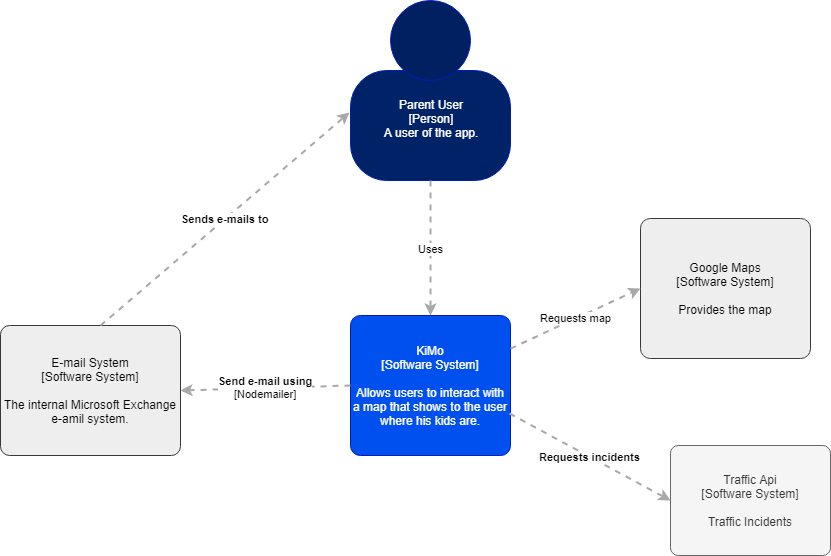

The diagram above was exported from draw.io. Its source (the exported page's mxGraphModel, read from the mxfile embedded in the PNG):
<mxGraphModel dx="840" dy="435" grid="1" gridSize="10" guides="1" tooltips="1" connect="1" arrows="1" fold="1" page="1" pageScale="1" pageWidth="1169" pageHeight="826" background="#ffffff" math="0" shadow="0">
  <root>
    <mxCell id="0" />
    <mxCell id="1" parent="0" />
    <mxCell id="Tq-HboiVPrn6JE2eeq4I-41" value="" style="group;rounded=0;labelBackgroundColor=none;fillColor=#ffffff;fontColor=#000000;align=center;html=1;" parent="1" vertex="1" connectable="0">
      <mxGeometry x="420" y="195" width="160" height="180" as="geometry" />
      <C4Person as="c4" />
    </mxCell>
    <object label="Parent User&lt;br&gt;&lt;div&gt;[Person]&lt;/div&gt;&lt;div&gt;A user of the app.&lt;br&gt;&lt;/div&gt;&lt;div&gt;&lt;br&gt;&lt;/div&gt;" placeholders="1" c4Name="name" c4Type="body" c4Description="Beschreibung" id="Tq-HboiVPrn6JE2eeq4I-42">
      <mxCell style="rounded=1;whiteSpace=wrap;html=1;labelBackgroundColor=none;fillColor=#002266;fontColor=#ffffff;align=center;arcSize=33;strokeColor=#001DBC;" parent="Tq-HboiVPrn6JE2eeq4I-41" vertex="1">
        <mxGeometry y="70" width="160" height="110" as="geometry" />
        <C4Person as="c4" />
      </mxCell>
    </object>
    <mxCell id="Tq-HboiVPrn6JE2eeq4I-43" value="" style="ellipse;whiteSpace=wrap;html=1;aspect=fixed;rounded=0;labelBackgroundColor=none;fillColor=#002061;fontSize=12;fontColor=#ffffff;align=center;strokeColor=#001DBC;" parent="Tq-HboiVPrn6JE2eeq4I-41" vertex="1">
      <mxGeometry x="40" width="80" height="80" as="geometry" />
      <C4Person as="c4" />
    </mxCell>
    <object label="&lt;span&gt;KiMo&lt;br&gt;[Software System]&lt;/span&gt;&lt;br&gt;&lt;div&gt;&lt;br&gt;&lt;/div&gt;&lt;div&gt;Allows users to interact with a map that shows to the user where his kids are.&lt;br&gt;&lt;/div&gt;" placeholders="1" c4Name="name" c4Type="SoftwareSystem" c4Description="Beschreibung" id="Tq-HboiVPrn6JE2eeq4I-45">
      <mxCell style="rounded=1;whiteSpace=wrap;html=1;labelBackgroundColor=none;fillColor=#0050ef;fontColor=#ffffff;align=center;arcSize=7;strokeColor=#001DBC;" parent="1" vertex="1">
        <mxGeometry x="420" y="510" width="160" height="140" as="geometry" />
        <C4SoftwareSystem as="c4" />
      </mxCell>
    </object>
    <object label="Uses" c4Type="Relationship" c4Description="Beschreibung" c4Technology="technology" id="Tq-HboiVPrn6JE2eeq4I-48">
      <mxCell style="edgeStyle=none;rounded=0;html=1;jettySize=auto;orthogonalLoop=1;strokeColor=#A8A8A8;strokeWidth=2;fontColor=#000000;jumpStyle=none;dashed=1;" parent="1" source="Tq-HboiVPrn6JE2eeq4I-42" target="Tq-HboiVPrn6JE2eeq4I-45" edge="1">
        <mxGeometry width="160" relative="1" as="geometry">
          <mxPoint x="430" y="350" as="sourcePoint" />
          <mxPoint x="590" y="350" as="targetPoint" />
        </mxGeometry>
        <C4Relationship as="c4" />
      </mxCell>
    </object>
    <object label="Google Maps&lt;br&gt;&lt;div&gt;[Software System]&lt;/div&gt;&lt;div&gt;&lt;br&gt;&lt;/div&gt;&lt;div&gt;Provides the map&lt;br&gt;&lt;/div&gt;" placeholders="1" c4Name="name" c4Type="SoftwareSystem" c4Description="Beschreibung" id="Tq-HboiVPrn6JE2eeq4I-50">
      <mxCell style="rounded=1;whiteSpace=wrap;html=1;labelBackgroundColor=none;fillColor=#eeeeee;align=center;arcSize=7;strokeColor=#36393d;" parent="1" vertex="1">
        <mxGeometry x="710" y="413" width="170" height="140" as="geometry" />
        <C4SoftwareSystem as="c4" />
      </mxCell>
    </object>
    <object label="&lt;div style=&quot;text-align: left&quot;&gt;&lt;div style=&quot;text-align: center&quot;&gt;Requests map&lt;br&gt;&lt;/div&gt;&lt;/div&gt;" c4Type="Relationship" c4Description="Beschreibung" c4Technology="technology" id="Tq-HboiVPrn6JE2eeq4I-52">
      <mxCell style="edgeStyle=none;rounded=0;html=1;entryX=0;entryY=0.5;jettySize=auto;orthogonalLoop=1;strokeColor=#A8A8A8;strokeWidth=2;fontColor=#000000;jumpStyle=none;dashed=1;entryDx=0;entryDy=0;" parent="1" source="Tq-HboiVPrn6JE2eeq4I-45" target="Tq-HboiVPrn6JE2eeq4I-50" edge="1">
        <mxGeometry width="160" relative="1" as="geometry">
          <mxPoint x="580" y="580" as="sourcePoint" />
          <mxPoint x="740" y="580" as="targetPoint" />
        </mxGeometry>
        <C4Relationship as="c4" />
      </mxCell>
    </object>
    <object label="&lt;span&gt;E-mail System&lt;br&gt;[Software System]&lt;/span&gt;&lt;br&gt;&lt;div&gt;&lt;br&gt;&lt;/div&gt;&lt;div&gt;The internal Microsoft Exchange e-amil system.&lt;/div&gt;" placeholders="1" c4Name="name" c4Type="SoftwareSystem" c4Description="Beschreibung" id="MGmfLGfVM5iNHBpjkEby-1">
      <mxCell style="rounded=1;whiteSpace=wrap;html=1;labelBackgroundColor=none;fillColor=#eeeeee;align=center;arcSize=7;strokeColor=#36393d;" parent="1" vertex="1">
        <mxGeometry x="70" y="520" width="180" height="130" as="geometry" />
        <C4SoftwareSystem as="c4" />
      </mxCell>
    </object>
    <object label="&lt;div style=&quot;text-align: left&quot;&gt;&lt;div style=&quot;text-align: center&quot;&gt;&lt;b&gt;Send e-mail using&lt;/b&gt;&lt;/div&gt;&lt;div style=&quot;text-align: center&quot;&gt;[N&lt;span&gt;odemailer&lt;/span&gt;]&lt;/div&gt;&lt;/div&gt;" c4Type="Relationship" c4Description="Beschreibung" c4Technology="technology" id="MGmfLGfVM5iNHBpjkEby-2">
      <mxCell style="edgeStyle=none;rounded=0;html=1;jettySize=auto;orthogonalLoop=1;strokeColor=#A8A8A8;strokeWidth=2;fontColor=#000000;jumpStyle=none;dashed=1;exitX=0;exitY=0.5;exitDx=0;exitDy=0;entryX=1;entryY=0.5;entryDx=0;entryDy=0;" parent="1" source="Tq-HboiVPrn6JE2eeq4I-45" target="MGmfLGfVM5iNHBpjkEby-1" edge="1">
        <mxGeometry width="160" relative="1" as="geometry">
          <mxPoint x="260" y="570" as="sourcePoint" />
          <mxPoint x="340" y="590" as="targetPoint" />
        </mxGeometry>
        <C4Relationship as="c4" />
      </mxCell>
    </object>
    <object label="&lt;div style=&quot;text-align: left&quot;&gt;&lt;div style=&quot;text-align: center&quot;&gt;&lt;b&gt;Sends e-mails to&lt;/b&gt;&lt;/div&gt;&lt;/div&gt;" c4Type="Relationship" c4Description="Beschreibung" c4Technology="technology" id="MGmfLGfVM5iNHBpjkEby-3">
      <mxCell style="edgeStyle=none;rounded=0;html=1;entryX=-0.006;entryY=0.382;jettySize=auto;orthogonalLoop=1;strokeColor=#A8A8A8;strokeWidth=2;fontColor=#000000;jumpStyle=none;dashed=1;exitX=0.556;exitY=0;exitDx=0;exitDy=0;exitPerimeter=0;entryDx=0;entryDy=0;entryPerimeter=0;" parent="1" source="MGmfLGfVM5iNHBpjkEby-1" target="Tq-HboiVPrn6JE2eeq4I-42" edge="1">
        <mxGeometry width="160" relative="1" as="geometry">
          <mxPoint x="220" y="390" as="sourcePoint" />
          <mxPoint x="380" y="390" as="targetPoint" />
        </mxGeometry>
        <C4Relationship as="c4" />
      </mxCell>
    </object>
    <object label="&lt;span&gt;Traffic Api&lt;br&gt;[Software System]&lt;/span&gt;&lt;br&gt;&lt;div&gt;&lt;br&gt;&lt;/div&gt;&lt;div&gt;&lt;span&gt;Traffic Incidents&lt;/span&gt;&lt;br&gt;&lt;/div&gt;" placeholders="1" c4Name="name" c4Type="SoftwareSystem" c4Description="Beschreibung" id="CAZTUQqApC1CEMreNkzz-1">
      <mxCell style="rounded=1;whiteSpace=wrap;html=1;labelBackgroundColor=none;fillColor=#f5f5f5;fontColor=#333333;align=center;arcSize=7;strokeColor=#666666;" parent="1" vertex="1">
        <mxGeometry x="740" y="640" width="160" height="110" as="geometry" />
        <C4SoftwareSystem as="c4" />
      </mxCell>
    </object>
    <object label="&lt;div style=&quot;text-align: left&quot;&gt;&lt;div style=&quot;text-align: center&quot;&gt;&lt;b&gt;Requests incidents&lt;/b&gt;&lt;/div&gt;&lt;/div&gt;" c4Type="Relationship" c4Description="Beschreibung" c4Technology="technology" id="CAZTUQqApC1CEMreNkzz-2">
      <mxCell style="edgeStyle=none;rounded=0;html=1;entryX=0;entryY=0.5;jettySize=auto;orthogonalLoop=1;strokeColor=#A8A8A8;strokeWidth=2;fontColor=#000000;jumpStyle=none;dashed=1;exitX=0.994;exitY=0.7;exitDx=0;exitDy=0;exitPerimeter=0;entryDx=0;entryDy=0;" parent="1" source="Tq-HboiVPrn6JE2eeq4I-45" target="CAZTUQqApC1CEMreNkzz-1" edge="1">
        <mxGeometry width="160" relative="1" as="geometry">
          <mxPoint x="610" y="700" as="sourcePoint" />
          <mxPoint x="770" y="700" as="targetPoint" />
        </mxGeometry>
        <C4Relationship as="c4" />
      </mxCell>
    </object>
  </root>
</mxGraphModel>